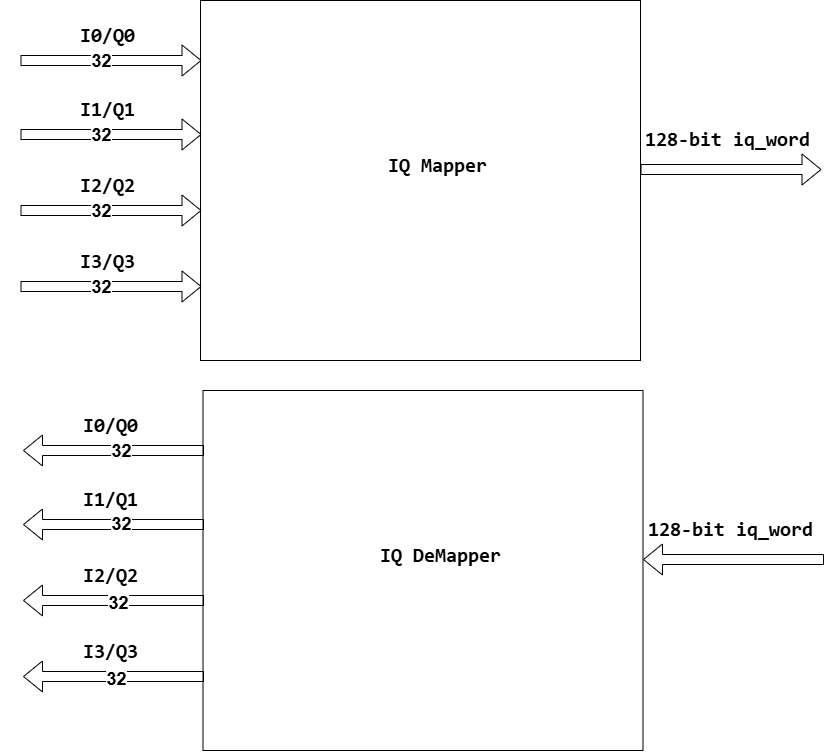

The diagram above was exported from draw.io. Its source (the exported page's mxGraphModel, read from the mxfile embedded in the PNG):
<mxGraphModel dx="2986" dy="1031" grid="1" gridSize="10" guides="1" tooltips="1" connect="1" arrows="1" fold="1" page="1" pageScale="1" pageWidth="1169" pageHeight="827" math="0" shadow="0">
  <root>
    <mxCell id="0" />
    <mxCell id="1" parent="0" />
    <mxCell id="cqnPyBSMrGNNgUqMCO2X-1" parent="1" style="rounded=0;whiteSpace=wrap;html=1;" value="" vertex="1">
      <mxGeometry height="360" width="440" x="-940" y="40" as="geometry" />
    </mxCell>
    <mxCell id="cqnPyBSMrGNNgUqMCO2X-4" parent="1" style="text;html=1;whiteSpace=wrap;strokeColor=none;fillColor=none;align=center;verticalAlign=middle;rounded=0;" value="&lt;code&gt;&lt;b&gt;&lt;font style=&quot;font-size: 20px;&quot;&gt;IQ Mapper&lt;/font&gt;&lt;/b&gt;&lt;/code&gt;" vertex="1">
      <mxGeometry height="30" width="215" x="-810" y="190" as="geometry" />
    </mxCell>
    <mxCell id="cqnPyBSMrGNNgUqMCO2X-6" edge="1" parent="1" style="shape=flexArrow;endArrow=classic;html=1;rounded=0;entryX=0.002;entryY=0.477;entryDx=0;entryDy=0;entryPerimeter=0;" value="">
      <mxGeometry height="50" relative="1" width="50" as="geometry">
        <mxPoint x="-1120" y="100" as="sourcePoint" />
        <mxPoint x="-939" y="100" as="targetPoint" />
      </mxGeometry>
    </mxCell>
    <mxCell id="dEfADWi3-49zYs0jebrN-1" connectable="0" parent="cqnPyBSMrGNNgUqMCO2X-6" style="edgeLabel;html=1;align=center;verticalAlign=middle;resizable=0;points=[];" value="&lt;b&gt;&lt;font style=&quot;font-size: 18px;&quot;&gt;32&lt;/font&gt;&lt;/b&gt;" vertex="1">
      <mxGeometry relative="1" x="-0.2762" y="3" as="geometry">
        <mxPoint x="14" y="3" as="offset" />
      </mxGeometry>
    </mxCell>
    <mxCell id="cqnPyBSMrGNNgUqMCO2X-8" parent="1" style="text;html=1;whiteSpace=wrap;strokeColor=none;fillColor=none;align=center;verticalAlign=middle;rounded=0;" value="&lt;code&gt;&lt;b&gt;&lt;font style=&quot;font-size: 20px;&quot;&gt;I0/Q0&lt;/font&gt;&lt;/b&gt;&lt;/code&gt;" vertex="1">
      <mxGeometry height="30" width="215" x="-1140" y="60" as="geometry" />
    </mxCell>
    <mxCell id="cqnPyBSMrGNNgUqMCO2X-9" edge="1" parent="1" style="shape=flexArrow;endArrow=classic;html=1;rounded=0;entryX=0.002;entryY=0.477;entryDx=0;entryDy=0;entryPerimeter=0;" value="">
      <mxGeometry height="50" relative="1" width="50" as="geometry">
        <mxPoint x="-500" y="209" as="sourcePoint" />
        <mxPoint x="-319" y="209" as="targetPoint" />
      </mxGeometry>
    </mxCell>
    <mxCell id="cqnPyBSMrGNNgUqMCO2X-10" parent="1" style="text;html=1;whiteSpace=wrap;strokeColor=none;fillColor=none;align=center;verticalAlign=middle;rounded=0;" value="&lt;code&gt;&lt;b&gt;&lt;font style=&quot;font-size: 20px;&quot;&gt;128-bit iq_word&lt;/font&gt;&lt;/b&gt;&lt;/code&gt;" vertex="1">
      <mxGeometry height="30" width="215" x="-520" y="164" as="geometry" />
    </mxCell>
    <mxCell id="dEfADWi3-49zYs0jebrN-2" edge="1" parent="1" style="shape=flexArrow;endArrow=classic;html=1;rounded=0;entryX=0.002;entryY=0.477;entryDx=0;entryDy=0;entryPerimeter=0;" value="">
      <mxGeometry height="50" relative="1" width="50" as="geometry">
        <mxPoint x="-1120" y="174" as="sourcePoint" />
        <mxPoint x="-939" y="174" as="targetPoint" />
      </mxGeometry>
    </mxCell>
    <mxCell id="dEfADWi3-49zYs0jebrN-3" connectable="0" parent="dEfADWi3-49zYs0jebrN-2" style="edgeLabel;html=1;align=center;verticalAlign=middle;resizable=0;points=[];" value="&lt;b&gt;&lt;font style=&quot;font-size: 18px;&quot;&gt;32&lt;/font&gt;&lt;/b&gt;" vertex="1">
      <mxGeometry relative="1" x="-0.2762" y="3" as="geometry">
        <mxPoint x="14" y="3" as="offset" />
      </mxGeometry>
    </mxCell>
    <mxCell id="dEfADWi3-49zYs0jebrN-4" parent="1" style="text;html=1;whiteSpace=wrap;strokeColor=none;fillColor=none;align=center;verticalAlign=middle;rounded=0;" value="&lt;code&gt;&lt;b&gt;&lt;font style=&quot;font-size: 20px;&quot;&gt;I1/Q1&lt;/font&gt;&lt;/b&gt;&lt;/code&gt;" vertex="1">
      <mxGeometry height="30" width="215" x="-1140" y="134" as="geometry" />
    </mxCell>
    <mxCell id="dEfADWi3-49zYs0jebrN-6" edge="1" parent="1" style="shape=flexArrow;endArrow=classic;html=1;rounded=0;entryX=0.002;entryY=0.477;entryDx=0;entryDy=0;entryPerimeter=0;" value="">
      <mxGeometry height="50" relative="1" width="50" as="geometry">
        <mxPoint x="-1120" y="250" as="sourcePoint" />
        <mxPoint x="-939" y="250" as="targetPoint" />
      </mxGeometry>
    </mxCell>
    <mxCell id="dEfADWi3-49zYs0jebrN-7" connectable="0" parent="dEfADWi3-49zYs0jebrN-6" style="edgeLabel;html=1;align=center;verticalAlign=middle;resizable=0;points=[];" value="&lt;b&gt;&lt;font style=&quot;font-size: 18px;&quot;&gt;32&lt;/font&gt;&lt;/b&gt;" vertex="1">
      <mxGeometry relative="1" x="-0.2762" y="3" as="geometry">
        <mxPoint x="14" y="3" as="offset" />
      </mxGeometry>
    </mxCell>
    <mxCell id="dEfADWi3-49zYs0jebrN-8" parent="1" style="text;html=1;whiteSpace=wrap;strokeColor=none;fillColor=none;align=center;verticalAlign=middle;rounded=0;" value="&lt;code&gt;&lt;b&gt;&lt;font style=&quot;font-size: 20px;&quot;&gt;I2/Q2&lt;/font&gt;&lt;/b&gt;&lt;/code&gt;" vertex="1">
      <mxGeometry height="30" width="215" x="-1140" y="210" as="geometry" />
    </mxCell>
    <mxCell id="dEfADWi3-49zYs0jebrN-9" edge="1" parent="1" style="shape=flexArrow;endArrow=classic;html=1;rounded=0;entryX=0.002;entryY=0.477;entryDx=0;entryDy=0;entryPerimeter=0;" value="">
      <mxGeometry height="50" relative="1" width="50" as="geometry">
        <mxPoint x="-1120" y="326" as="sourcePoint" />
        <mxPoint x="-939" y="326" as="targetPoint" />
      </mxGeometry>
    </mxCell>
    <mxCell id="dEfADWi3-49zYs0jebrN-10" connectable="0" parent="dEfADWi3-49zYs0jebrN-9" style="edgeLabel;html=1;align=center;verticalAlign=middle;resizable=0;points=[];" value="&lt;b&gt;&lt;font style=&quot;font-size: 18px;&quot;&gt;32&lt;/font&gt;&lt;/b&gt;" vertex="1">
      <mxGeometry relative="1" x="-0.2762" y="3" as="geometry">
        <mxPoint x="14" y="3" as="offset" />
      </mxGeometry>
    </mxCell>
    <mxCell id="dEfADWi3-49zYs0jebrN-11" parent="1" style="text;html=1;whiteSpace=wrap;strokeColor=none;fillColor=none;align=center;verticalAlign=middle;rounded=0;" value="&lt;code&gt;&lt;b&gt;&lt;font style=&quot;font-size: 20px;&quot;&gt;I3/Q3&lt;/font&gt;&lt;/b&gt;&lt;/code&gt;" vertex="1">
      <mxGeometry height="30" width="215" x="-1140" y="286" as="geometry" />
    </mxCell>
    <mxCell id="dEfADWi3-49zYs0jebrN-12" parent="1" style="rounded=0;whiteSpace=wrap;html=1;" value="" vertex="1">
      <mxGeometry height="360" width="440" x="-937.5" y="430" as="geometry" />
    </mxCell>
    <mxCell id="dEfADWi3-49zYs0jebrN-13" parent="1" style="text;html=1;whiteSpace=wrap;strokeColor=none;fillColor=none;align=center;verticalAlign=middle;rounded=0;" value="&lt;code&gt;&lt;b&gt;&lt;font style=&quot;font-size: 20px;&quot;&gt;IQ DeMapper&lt;/font&gt;&lt;/b&gt;&lt;/code&gt;" vertex="1">
      <mxGeometry height="30" width="215" x="-807.5" y="580" as="geometry" />
    </mxCell>
    <mxCell id="dEfADWi3-49zYs0jebrN-14" edge="1" parent="1" style="shape=flexArrow;endArrow=classic;html=1;rounded=0;entryX=0.002;entryY=0.477;entryDx=0;entryDy=0;entryPerimeter=0;" value="">
      <mxGeometry height="50" relative="1" width="50" as="geometry">
        <mxPoint x="-936.5" y="490" as="sourcePoint" />
        <mxPoint x="-1117.5" y="490" as="targetPoint" />
      </mxGeometry>
    </mxCell>
    <mxCell id="dEfADWi3-49zYs0jebrN-15" connectable="0" parent="dEfADWi3-49zYs0jebrN-14" style="edgeLabel;html=1;align=center;verticalAlign=middle;resizable=0;points=[];" value="&lt;b&gt;&lt;font style=&quot;font-size: 18px;&quot;&gt;32&lt;/font&gt;&lt;/b&gt;" vertex="1">
      <mxGeometry relative="1" x="-0.2762" y="3" as="geometry">
        <mxPoint x="-17" y="-3" as="offset" />
      </mxGeometry>
    </mxCell>
    <mxCell id="dEfADWi3-49zYs0jebrN-16" parent="1" style="text;html=1;whiteSpace=wrap;strokeColor=none;fillColor=none;align=center;verticalAlign=middle;rounded=0;" value="&lt;code&gt;&lt;b&gt;&lt;font style=&quot;font-size: 20px;&quot;&gt;I0/Q0&lt;/font&gt;&lt;/b&gt;&lt;/code&gt;" vertex="1">
      <mxGeometry height="30" width="215" x="-1137.5" y="450" as="geometry" />
    </mxCell>
    <mxCell id="dEfADWi3-49zYs0jebrN-17" edge="1" parent="1" style="shape=flexArrow;endArrow=classic;html=1;rounded=0;entryX=0.002;entryY=0.477;entryDx=0;entryDy=0;entryPerimeter=0;" value="">
      <mxGeometry height="50" relative="1" width="50" as="geometry">
        <mxPoint x="-316.5" y="599" as="sourcePoint" />
        <mxPoint x="-497.5" y="599" as="targetPoint" />
      </mxGeometry>
    </mxCell>
    <mxCell id="dEfADWi3-49zYs0jebrN-18" parent="1" style="text;html=1;whiteSpace=wrap;strokeColor=none;fillColor=none;align=center;verticalAlign=middle;rounded=0;" value="&lt;code&gt;&lt;b&gt;&lt;font style=&quot;font-size: 20px;&quot;&gt;128-bit iq_word&lt;/font&gt;&lt;/b&gt;&lt;/code&gt;" vertex="1">
      <mxGeometry height="30" width="215" x="-517.5" y="554" as="geometry" />
    </mxCell>
    <mxCell id="dEfADWi3-49zYs0jebrN-19" edge="1" parent="1" style="shape=flexArrow;endArrow=classic;html=1;rounded=0;entryX=0.002;entryY=0.477;entryDx=0;entryDy=0;entryPerimeter=0;" value="">
      <mxGeometry height="50" relative="1" width="50" as="geometry">
        <mxPoint x="-936.5" y="564" as="sourcePoint" />
        <mxPoint x="-1117.5" y="564" as="targetPoint" />
      </mxGeometry>
    </mxCell>
    <mxCell id="dEfADWi3-49zYs0jebrN-20" connectable="0" parent="dEfADWi3-49zYs0jebrN-19" style="edgeLabel;html=1;align=center;verticalAlign=middle;resizable=0;points=[];" value="&lt;b&gt;&lt;font style=&quot;font-size: 18px;&quot;&gt;32&lt;/font&gt;&lt;/b&gt;" vertex="1">
      <mxGeometry relative="1" x="-0.2762" y="3" as="geometry">
        <mxPoint x="-17" y="-4" as="offset" />
      </mxGeometry>
    </mxCell>
    <mxCell id="dEfADWi3-49zYs0jebrN-21" parent="1" style="text;html=1;whiteSpace=wrap;strokeColor=none;fillColor=none;align=center;verticalAlign=middle;rounded=0;" value="&lt;code&gt;&lt;b&gt;&lt;font style=&quot;font-size: 20px;&quot;&gt;I1/Q1&lt;/font&gt;&lt;/b&gt;&lt;/code&gt;" vertex="1">
      <mxGeometry height="30" width="215" x="-1137.5" y="524" as="geometry" />
    </mxCell>
    <mxCell id="dEfADWi3-49zYs0jebrN-22" edge="1" parent="1" style="shape=flexArrow;endArrow=classic;html=1;rounded=0;entryX=0.002;entryY=0.477;entryDx=0;entryDy=0;entryPerimeter=0;" value="">
      <mxGeometry height="50" relative="1" width="50" as="geometry">
        <mxPoint x="-936.5" y="640" as="sourcePoint" />
        <mxPoint x="-1117.5" y="640" as="targetPoint" />
      </mxGeometry>
    </mxCell>
    <mxCell id="dEfADWi3-49zYs0jebrN-23" connectable="0" parent="dEfADWi3-49zYs0jebrN-22" style="edgeLabel;html=1;align=center;verticalAlign=middle;resizable=0;points=[];" value="&lt;b&gt;&lt;font style=&quot;font-size: 18px;&quot;&gt;32&lt;/font&gt;&lt;/b&gt;" vertex="1">
      <mxGeometry relative="1" x="-0.2762" y="3" as="geometry">
        <mxPoint x="-20" y="-1" as="offset" />
      </mxGeometry>
    </mxCell>
    <mxCell id="dEfADWi3-49zYs0jebrN-24" parent="1" style="text;html=1;whiteSpace=wrap;strokeColor=none;fillColor=none;align=center;verticalAlign=middle;rounded=0;" value="&lt;code&gt;&lt;b&gt;&lt;font style=&quot;font-size: 20px;&quot;&gt;I2/Q2&lt;/font&gt;&lt;/b&gt;&lt;/code&gt;" vertex="1">
      <mxGeometry height="30" width="215" x="-1137.5" y="600" as="geometry" />
    </mxCell>
    <mxCell id="dEfADWi3-49zYs0jebrN-25" edge="1" parent="1" style="shape=flexArrow;endArrow=classic;html=1;rounded=0;entryX=0.002;entryY=0.477;entryDx=0;entryDy=0;entryPerimeter=0;" value="">
      <mxGeometry height="50" relative="1" width="50" as="geometry">
        <mxPoint x="-936.5" y="716" as="sourcePoint" />
        <mxPoint x="-1117.5" y="716" as="targetPoint" />
      </mxGeometry>
    </mxCell>
    <mxCell id="dEfADWi3-49zYs0jebrN-26" connectable="0" parent="dEfADWi3-49zYs0jebrN-25" style="edgeLabel;html=1;align=center;verticalAlign=middle;resizable=0;points=[];" value="&lt;b&gt;&lt;font style=&quot;font-size: 18px;&quot;&gt;32&lt;/font&gt;&lt;/b&gt;" vertex="1">
      <mxGeometry relative="1" x="-0.2762" y="3" as="geometry">
        <mxPoint x="-22" y="-1" as="offset" />
      </mxGeometry>
    </mxCell>
    <mxCell id="dEfADWi3-49zYs0jebrN-27" parent="1" style="text;html=1;whiteSpace=wrap;strokeColor=none;fillColor=none;align=center;verticalAlign=middle;rounded=0;" value="&lt;code&gt;&lt;b&gt;&lt;font style=&quot;font-size: 20px;&quot;&gt;I3/Q3&lt;/font&gt;&lt;/b&gt;&lt;/code&gt;" vertex="1">
      <mxGeometry height="30" width="215" x="-1137.5" y="676" as="geometry" />
    </mxCell>
  </root>
</mxGraphModel>